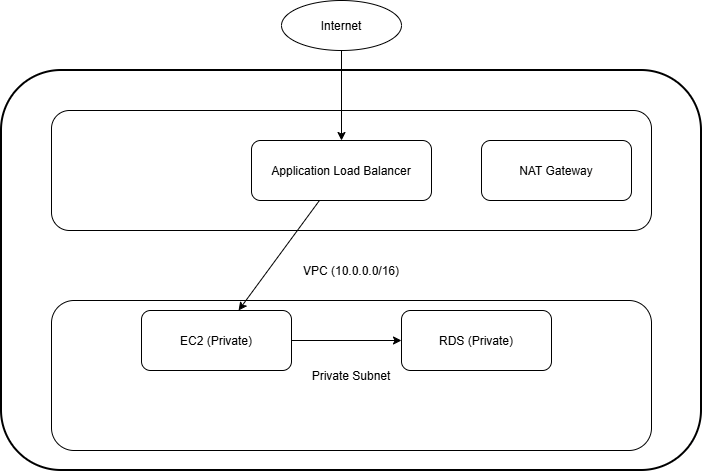

The diagram above was exported from draw.io. Its source (the exported page's mxGraphModel, read from the mxfile embedded in the PNG):
<mxGraphModel dx="786" dy="470" grid="1" gridSize="10" guides="1" tooltips="1" connect="1" arrows="1" fold="1" page="1" pageScale="1" pageWidth="850" pageHeight="1100" math="0" shadow="0">
  <root>
    <mxCell id="0" />
    <mxCell id="1" parent="0" />
    <mxCell id="uBpqsj8SK4rrjb_3b4tx-9" parent="1" style="rounded=1;strokeWidth=2;" value="VPC (10.0.0.0/16)" vertex="1">
      <mxGeometry height="400" width="700" x="100" y="80" as="geometry" />
    </mxCell>
    <mxCell id="uBpqsj8SK4rrjb_3b4tx-10" parent="1" style="rounded=1;" value="Public Subnet" vertex="1">
      <mxGeometry height="120" width="600" x="150" y="120" as="geometry" />
    </mxCell>
    <mxCell id="uBpqsj8SK4rrjb_3b4tx-11" parent="1" style="rounded=1;" value="Private Subnet" vertex="1">
      <mxGeometry height="150" width="600" x="150" y="310" as="geometry" />
    </mxCell>
    <mxCell id="uBpqsj8SK4rrjb_3b4tx-12" parent="1" style="ellipse;" value="Internet" vertex="1">
      <mxGeometry height="50" width="120" x="380" y="10" as="geometry" />
    </mxCell>
    <mxCell id="uBpqsj8SK4rrjb_3b4tx-13" parent="1" style="rounded=1;" value="Application Load Balancer" vertex="1">
      <mxGeometry height="60" width="180" x="350" y="150" as="geometry" />
    </mxCell>
    <mxCell id="uBpqsj8SK4rrjb_3b4tx-14" parent="1" style="rounded=1;" value="NAT Gateway" vertex="1">
      <mxGeometry height="60" width="150" x="580" y="150" as="geometry" />
    </mxCell>
    <mxCell id="uBpqsj8SK4rrjb_3b4tx-15" parent="1" style="rounded=1;" value="EC2 (Private)" vertex="1">
      <mxGeometry height="60" width="150" x="240" y="320" as="geometry" />
    </mxCell>
    <mxCell id="uBpqsj8SK4rrjb_3b4tx-16" parent="1" style="rounded=1;" value="RDS (Private)" vertex="1">
      <mxGeometry height="60" width="150" x="500" y="320" as="geometry" />
    </mxCell>
    <mxCell id="uBpqsj8SK4rrjb_3b4tx-17" edge="1" parent="1" source="uBpqsj8SK4rrjb_3b4tx-12" target="uBpqsj8SK4rrjb_3b4tx-13">
      <mxGeometry relative="1" as="geometry" />
    </mxCell>
    <mxCell id="uBpqsj8SK4rrjb_3b4tx-18" edge="1" parent="1" source="uBpqsj8SK4rrjb_3b4tx-13" target="uBpqsj8SK4rrjb_3b4tx-15">
      <mxGeometry relative="1" as="geometry" />
    </mxCell>
    <mxCell id="uBpqsj8SK4rrjb_3b4tx-19" edge="1" parent="1" source="uBpqsj8SK4rrjb_3b4tx-15" target="uBpqsj8SK4rrjb_3b4tx-16">
      <mxGeometry relative="1" as="geometry" />
    </mxCell>
  </root>
</mxGraphModel>